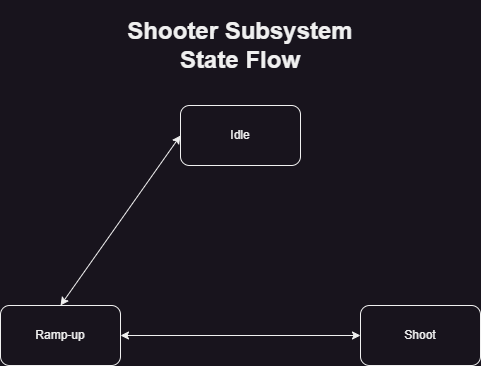

The diagram above was exported from draw.io. Its source (the exported page's mxGraphModel, read from the mxfile embedded in the PNG):
<mxGraphModel dx="864" dy="516" grid="1" gridSize="10" guides="1" tooltips="1" connect="1" arrows="1" fold="1" page="1" pageScale="1" pageWidth="850" pageHeight="1100" math="0" shadow="0">
  <root>
    <mxCell id="0" />
    <mxCell id="1" parent="0" />
    <mxCell id="EQJqoVnjLGxqn_6RmVxL-1" value="&lt;h1&gt;Shooter Subsystem State Flow&lt;/h1&gt;" style="text;html=1;strokeColor=none;fillColor=none;align=center;verticalAlign=middle;whiteSpace=wrap;rounded=0;" parent="1" vertex="1">
      <mxGeometry x="285" y="80" width="280" height="80" as="geometry" />
    </mxCell>
    <mxCell id="EQJqoVnjLGxqn_6RmVxL-2" value="Idle" style="rounded=1;whiteSpace=wrap;html=1;" parent="1" vertex="1">
      <mxGeometry x="365" y="180" width="120" height="60" as="geometry" />
    </mxCell>
    <mxCell id="EQJqoVnjLGxqn_6RmVxL-3" value="Ramp-up" style="rounded=1;whiteSpace=wrap;html=1;" parent="1" vertex="1">
      <mxGeometry x="185" y="380" width="120" height="60" as="geometry" />
    </mxCell>
    <mxCell id="EQJqoVnjLGxqn_6RmVxL-4" value="Shoot" style="rounded=1;whiteSpace=wrap;html=1;" parent="1" vertex="1">
      <mxGeometry x="545" y="380" width="120" height="60" as="geometry" />
    </mxCell>
    <mxCell id="EQJqoVnjLGxqn_6RmVxL-5" value="" style="endArrow=classic;html=1;rounded=0;exitX=0.5;exitY=0;exitDx=0;exitDy=0;entryX=0;entryY=0.5;entryDx=0;entryDy=0;startArrow=classic;startFill=1;endFill=1;" parent="1" source="EQJqoVnjLGxqn_6RmVxL-3" target="EQJqoVnjLGxqn_6RmVxL-2" edge="1">
      <mxGeometry width="50" height="50" relative="1" as="geometry">
        <mxPoint x="285" y="320" as="sourcePoint" />
        <mxPoint x="335" y="270" as="targetPoint" />
      </mxGeometry>
    </mxCell>
    <mxCell id="EQJqoVnjLGxqn_6RmVxL-8" value="" style="endArrow=classic;html=1;rounded=0;exitX=1;exitY=0.5;exitDx=0;exitDy=0;entryX=0;entryY=0.5;entryDx=0;entryDy=0;startArrow=classic;startFill=1;" parent="1" source="EQJqoVnjLGxqn_6RmVxL-3" target="EQJqoVnjLGxqn_6RmVxL-4" edge="1">
      <mxGeometry width="50" height="50" relative="1" as="geometry">
        <mxPoint x="355" y="460" as="sourcePoint" />
        <mxPoint x="405" y="410" as="targetPoint" />
      </mxGeometry>
    </mxCell>
  </root>
</mxGraphModel>